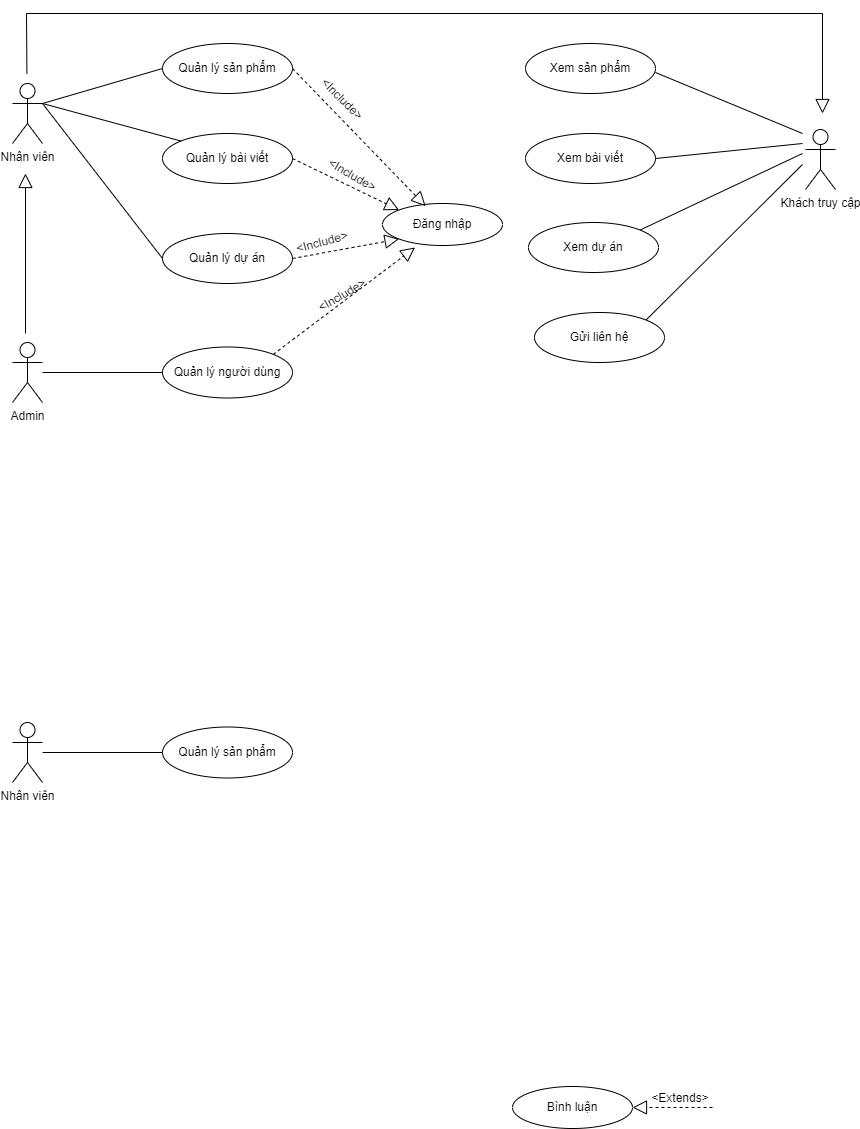

The diagram above was exported from draw.io. Its source (the exported page's mxGraphModel, read from the mxfile embedded in the PNG):
<mxGraphModel dx="1400" dy="721" grid="0" gridSize="10" guides="1" tooltips="1" connect="1" arrows="1" fold="1" page="1" pageScale="1" pageWidth="2339" pageHeight="3300" math="0" shadow="0">
  <root>
    <mxCell id="0" />
    <mxCell id="1" parent="0" />
    <mxCell id="ZcZY58rLi8qn83y0uwdT-1" value="Nhân viên" style="shape=umlActor;verticalLabelPosition=bottom;verticalAlign=top;html=1;outlineConnect=0;" vertex="1" parent="1">
      <mxGeometry x="290" y="280" width="30" height="60" as="geometry" />
    </mxCell>
    <mxCell id="ZcZY58rLi8qn83y0uwdT-2" value="Khách truy cập&lt;br&gt;" style="shape=umlActor;verticalLabelPosition=bottom;verticalAlign=top;html=1;outlineConnect=0;" vertex="1" parent="1">
      <mxGeometry x="1083" y="326" width="30" height="60" as="geometry" />
    </mxCell>
    <mxCell id="ZcZY58rLi8qn83y0uwdT-3" value="Admin" style="shape=umlActor;verticalLabelPosition=bottom;verticalAlign=top;html=1;outlineConnect=0;" vertex="1" parent="1">
      <mxGeometry x="290" y="539" width="30" height="60" as="geometry" />
    </mxCell>
    <mxCell id="ZcZY58rLi8qn83y0uwdT-4" value="Quản lý sản phẩm" style="ellipse;whiteSpace=wrap;html=1;" vertex="1" parent="1">
      <mxGeometry x="440" y="240" width="130" height="50" as="geometry" />
    </mxCell>
    <mxCell id="ZcZY58rLi8qn83y0uwdT-5" value="Quản lý bài viết" style="ellipse;whiteSpace=wrap;html=1;" vertex="1" parent="1">
      <mxGeometry x="440" y="330" width="130" height="50" as="geometry" />
    </mxCell>
    <mxCell id="ZcZY58rLi8qn83y0uwdT-6" value="Quản lý dự án" style="ellipse;whiteSpace=wrap;html=1;" vertex="1" parent="1">
      <mxGeometry x="440" y="430" width="130" height="50" as="geometry" />
    </mxCell>
    <mxCell id="ZcZY58rLi8qn83y0uwdT-7" value="Quản lý người dùng" style="ellipse;whiteSpace=wrap;html=1;" vertex="1" parent="1">
      <mxGeometry x="440" y="543.5" width="130" height="51" as="geometry" />
    </mxCell>
    <mxCell id="ZcZY58rLi8qn83y0uwdT-9" value="Xem sản phẩm" style="ellipse;whiteSpace=wrap;html=1;" vertex="1" parent="1">
      <mxGeometry x="803" y="240" width="130" height="50" as="geometry" />
    </mxCell>
    <mxCell id="ZcZY58rLi8qn83y0uwdT-10" value="Xem bài viết" style="ellipse;whiteSpace=wrap;html=1;" vertex="1" parent="1">
      <mxGeometry x="803" y="330" width="130" height="50" as="geometry" />
    </mxCell>
    <mxCell id="ZcZY58rLi8qn83y0uwdT-11" value="Xem dự án" style="ellipse;whiteSpace=wrap;html=1;" vertex="1" parent="1">
      <mxGeometry x="806" y="419" width="130" height="50" as="geometry" />
    </mxCell>
    <mxCell id="ZcZY58rLi8qn83y0uwdT-13" value="Đăng nhập" style="ellipse;whiteSpace=wrap;html=1;" vertex="1" parent="1">
      <mxGeometry x="660" y="400" width="120" height="42" as="geometry" />
    </mxCell>
    <mxCell id="ZcZY58rLi8qn83y0uwdT-14" value="" style="endArrow=none;html=1;rounded=0;exitX=1;exitY=0.3333333333333333;exitDx=0;exitDy=0;exitPerimeter=0;entryX=0;entryY=0.5;entryDx=0;entryDy=0;" edge="1" parent="1" source="ZcZY58rLi8qn83y0uwdT-1" target="ZcZY58rLi8qn83y0uwdT-4">
      <mxGeometry width="50" height="50" relative="1" as="geometry">
        <mxPoint x="720" y="490" as="sourcePoint" />
        <mxPoint x="770" y="440" as="targetPoint" />
      </mxGeometry>
    </mxCell>
    <mxCell id="ZcZY58rLi8qn83y0uwdT-15" value="" style="endArrow=none;html=1;rounded=0;exitX=1;exitY=0.3333333333333333;exitDx=0;exitDy=0;exitPerimeter=0;entryX=0;entryY=0;entryDx=0;entryDy=0;" edge="1" parent="1" source="ZcZY58rLi8qn83y0uwdT-1" target="ZcZY58rLi8qn83y0uwdT-5">
      <mxGeometry width="50" height="50" relative="1" as="geometry">
        <mxPoint x="330" y="310" as="sourcePoint" />
        <mxPoint x="450" y="275" as="targetPoint" />
      </mxGeometry>
    </mxCell>
    <mxCell id="ZcZY58rLi8qn83y0uwdT-16" value="" style="endArrow=none;html=1;rounded=0;entryX=0;entryY=0.5;entryDx=0;entryDy=0;exitX=1;exitY=0.3333333333333333;exitDx=0;exitDy=0;exitPerimeter=0;" edge="1" parent="1" source="ZcZY58rLi8qn83y0uwdT-1" target="ZcZY58rLi8qn83y0uwdT-6">
      <mxGeometry width="50" height="50" relative="1" as="geometry">
        <mxPoint x="330" y="300" as="sourcePoint" />
        <mxPoint x="460" y="285" as="targetPoint" />
      </mxGeometry>
    </mxCell>
    <mxCell id="ZcZY58rLi8qn83y0uwdT-17" value="" style="endArrow=none;html=1;rounded=0;entryX=0;entryY=0.5;entryDx=0;entryDy=0;" edge="1" parent="1" source="ZcZY58rLi8qn83y0uwdT-3" target="ZcZY58rLi8qn83y0uwdT-7">
      <mxGeometry width="50" height="50" relative="1" as="geometry">
        <mxPoint x="350" y="330" as="sourcePoint" />
        <mxPoint x="410" y="580" as="targetPoint" />
      </mxGeometry>
    </mxCell>
    <mxCell id="ZcZY58rLi8qn83y0uwdT-18" value="" style="endArrow=block;dashed=1;endFill=0;endSize=12;html=1;rounded=0;entryX=0.359;entryY=0.062;entryDx=0;entryDy=0;exitX=1;exitY=0.5;exitDx=0;exitDy=0;fontStyle=1;entryPerimeter=0;" edge="1" parent="1" source="ZcZY58rLi8qn83y0uwdT-4" target="ZcZY58rLi8qn83y0uwdT-13">
      <mxGeometry width="160" relative="1" as="geometry">
        <mxPoint x="514.8564068711927" y="485.00213562373085" as="sourcePoint" />
        <mxPoint x="556" y="358" as="targetPoint" />
      </mxGeometry>
    </mxCell>
    <mxCell id="ZcZY58rLi8qn83y0uwdT-19" value="&amp;lt;Include&amp;gt;" style="text;html=1;strokeColor=none;fillColor=none;align=center;verticalAlign=middle;whiteSpace=wrap;rounded=0;rotation=45;" vertex="1" parent="1">
      <mxGeometry x="590" y="281" width="60" height="30" as="geometry" />
    </mxCell>
    <mxCell id="ZcZY58rLi8qn83y0uwdT-20" value="" style="endArrow=block;dashed=1;endFill=0;endSize=12;html=1;rounded=0;entryX=0;entryY=0;entryDx=0;entryDy=0;exitX=1;exitY=0.5;exitDx=0;exitDy=0;fontStyle=1;" edge="1" parent="1" source="ZcZY58rLi8qn83y0uwdT-5" target="ZcZY58rLi8qn83y0uwdT-13">
      <mxGeometry width="160" relative="1" as="geometry">
        <mxPoint x="580" y="275" as="sourcePoint" />
        <mxPoint x="713" y="413" as="targetPoint" />
      </mxGeometry>
    </mxCell>
    <mxCell id="ZcZY58rLi8qn83y0uwdT-21" value="" style="endArrow=block;dashed=1;endFill=0;endSize=12;html=1;rounded=0;entryX=0;entryY=1;entryDx=0;entryDy=0;exitX=1;exitY=0.5;exitDx=0;exitDy=0;fontStyle=1;" edge="1" parent="1" source="ZcZY58rLi8qn83y0uwdT-6" target="ZcZY58rLi8qn83y0uwdT-13">
      <mxGeometry width="160" relative="1" as="geometry">
        <mxPoint x="590" y="285" as="sourcePoint" />
        <mxPoint x="723" y="423" as="targetPoint" />
      </mxGeometry>
    </mxCell>
    <mxCell id="ZcZY58rLi8qn83y0uwdT-22" value="" style="endArrow=block;dashed=1;endFill=0;endSize=12;html=1;rounded=0;exitX=1;exitY=0;exitDx=0;exitDy=0;fontStyle=1;entryX=0.271;entryY=1.048;entryDx=0;entryDy=0;entryPerimeter=0;" edge="1" parent="1" source="ZcZY58rLi8qn83y0uwdT-7" target="ZcZY58rLi8qn83y0uwdT-13">
      <mxGeometry width="160" relative="1" as="geometry">
        <mxPoint x="600" y="295" as="sourcePoint" />
        <mxPoint x="720" y="440" as="targetPoint" />
      </mxGeometry>
    </mxCell>
    <mxCell id="ZcZY58rLi8qn83y0uwdT-23" value="&amp;lt;Include&amp;gt;" style="text;html=1;strokeColor=none;fillColor=none;align=center;verticalAlign=middle;whiteSpace=wrap;rounded=0;rotation=-30;" vertex="1" parent="1">
      <mxGeometry x="590" y="477" width="60" height="30" as="geometry" />
    </mxCell>
    <mxCell id="ZcZY58rLi8qn83y0uwdT-24" value="&amp;lt;Include&amp;gt;" style="text;html=1;strokeColor=none;fillColor=none;align=center;verticalAlign=middle;whiteSpace=wrap;rounded=0;rotation=-15;" vertex="1" parent="1">
      <mxGeometry x="570" y="424" width="60" height="30" as="geometry" />
    </mxCell>
    <mxCell id="ZcZY58rLi8qn83y0uwdT-25" value="&amp;lt;Include&amp;gt;" style="text;html=1;strokeColor=none;fillColor=none;align=center;verticalAlign=middle;whiteSpace=wrap;rounded=0;rotation=30;" vertex="1" parent="1">
      <mxGeometry x="600" y="357" width="60" height="30" as="geometry" />
    </mxCell>
    <mxCell id="ZcZY58rLi8qn83y0uwdT-29" value="Bình luận" style="ellipse;whiteSpace=wrap;html=1;" vertex="1" parent="1">
      <mxGeometry x="790" y="1283" width="120" height="42" as="geometry" />
    </mxCell>
    <mxCell id="ZcZY58rLi8qn83y0uwdT-30" value="" style="endArrow=block;dashed=1;endFill=0;endSize=12;html=1;rounded=0;entryX=1;entryY=0.5;entryDx=0;entryDy=0;exitX=0;exitY=0.5;exitDx=0;exitDy=0;fontStyle=1;" edge="1" parent="1" target="ZcZY58rLi8qn83y0uwdT-29">
      <mxGeometry width="160" relative="1" as="geometry">
        <mxPoint x="990" y="1304" as="sourcePoint" />
        <mxPoint x="743" y="1363" as="targetPoint" />
      </mxGeometry>
    </mxCell>
    <mxCell id="ZcZY58rLi8qn83y0uwdT-31" value="&amp;lt;Extends&amp;gt;" style="text;html=1;strokeColor=none;fillColor=none;align=center;verticalAlign=middle;whiteSpace=wrap;rounded=0;rotation=0;" vertex="1" parent="1">
      <mxGeometry x="928" y="1280" width="60" height="30" as="geometry" />
    </mxCell>
    <mxCell id="ZcZY58rLi8qn83y0uwdT-32" value="" style="edgeStyle=none;html=1;endSize=12;endArrow=block;endFill=0;rounded=0;" edge="1" parent="1">
      <mxGeometry width="160" relative="1" as="geometry">
        <mxPoint x="303" y="530" as="sourcePoint" />
        <mxPoint x="303" y="370" as="targetPoint" />
      </mxGeometry>
    </mxCell>
    <mxCell id="ZcZY58rLi8qn83y0uwdT-33" value="" style="edgeStyle=none;html=1;endSize=12;endArrow=block;endFill=0;rounded=0;" edge="1" parent="1">
      <mxGeometry width="160" relative="1" as="geometry">
        <mxPoint x="304.41" y="270" as="sourcePoint" />
        <mxPoint x="1100" y="310" as="targetPoint" />
        <Array as="points">
          <mxPoint x="304" y="210" />
          <mxPoint x="1100" y="210" />
        </Array>
      </mxGeometry>
    </mxCell>
    <mxCell id="ZcZY58rLi8qn83y0uwdT-34" value="" style="endArrow=none;html=1;rounded=0;" edge="1" parent="1">
      <mxGeometry width="50" height="50" relative="1" as="geometry">
        <mxPoint x="933" y="269" as="sourcePoint" />
        <mxPoint x="1080" y="330" as="targetPoint" />
      </mxGeometry>
    </mxCell>
    <mxCell id="ZcZY58rLi8qn83y0uwdT-35" value="" style="endArrow=none;html=1;rounded=0;exitX=1;exitY=0.5;exitDx=0;exitDy=0;" edge="1" parent="1" source="ZcZY58rLi8qn83y0uwdT-10">
      <mxGeometry width="50" height="50" relative="1" as="geometry">
        <mxPoint x="943" y="279" as="sourcePoint" />
        <mxPoint x="1080" y="340" as="targetPoint" />
      </mxGeometry>
    </mxCell>
    <mxCell id="ZcZY58rLi8qn83y0uwdT-36" value="" style="endArrow=none;html=1;rounded=0;exitX=1;exitY=0;exitDx=0;exitDy=0;" edge="1" parent="1" source="ZcZY58rLi8qn83y0uwdT-11">
      <mxGeometry width="50" height="50" relative="1" as="geometry">
        <mxPoint x="953" y="289" as="sourcePoint" />
        <mxPoint x="1080" y="350" as="targetPoint" />
      </mxGeometry>
    </mxCell>
    <mxCell id="ZcZY58rLi8qn83y0uwdT-37" value="Gửi liên hệ" style="ellipse;whiteSpace=wrap;html=1;" vertex="1" parent="1">
      <mxGeometry x="812" y="509" width="130" height="50" as="geometry" />
    </mxCell>
    <mxCell id="ZcZY58rLi8qn83y0uwdT-38" value="" style="endArrow=none;html=1;rounded=0;exitX=1;exitY=0;exitDx=0;exitDy=0;" edge="1" parent="1" source="ZcZY58rLi8qn83y0uwdT-37">
      <mxGeometry width="50" height="50" relative="1" as="geometry">
        <mxPoint x="959" y="379" as="sourcePoint" />
        <mxPoint x="1080" y="361" as="targetPoint" />
      </mxGeometry>
    </mxCell>
    <mxCell id="ZcZY58rLi8qn83y0uwdT-39" value="Nhân viên" style="shape=umlActor;verticalLabelPosition=bottom;verticalAlign=top;html=1;outlineConnect=0;" vertex="1" parent="1">
      <mxGeometry x="290" y="919" width="30" height="60" as="geometry" />
    </mxCell>
    <mxCell id="ZcZY58rLi8qn83y0uwdT-40" value="Quản lý sản phẩm" style="ellipse;whiteSpace=wrap;html=1;" vertex="1" parent="1">
      <mxGeometry x="440" y="923.5" width="130" height="51" as="geometry" />
    </mxCell>
    <mxCell id="ZcZY58rLi8qn83y0uwdT-41" value="" style="endArrow=none;html=1;rounded=0;entryX=0;entryY=0.5;entryDx=0;entryDy=0;" edge="1" parent="1" source="ZcZY58rLi8qn83y0uwdT-39" target="ZcZY58rLi8qn83y0uwdT-40">
      <mxGeometry width="50" height="50" relative="1" as="geometry">
        <mxPoint x="350" y="710" as="sourcePoint" />
        <mxPoint x="410" y="960" as="targetPoint" />
      </mxGeometry>
    </mxCell>
  </root>
</mxGraphModel>